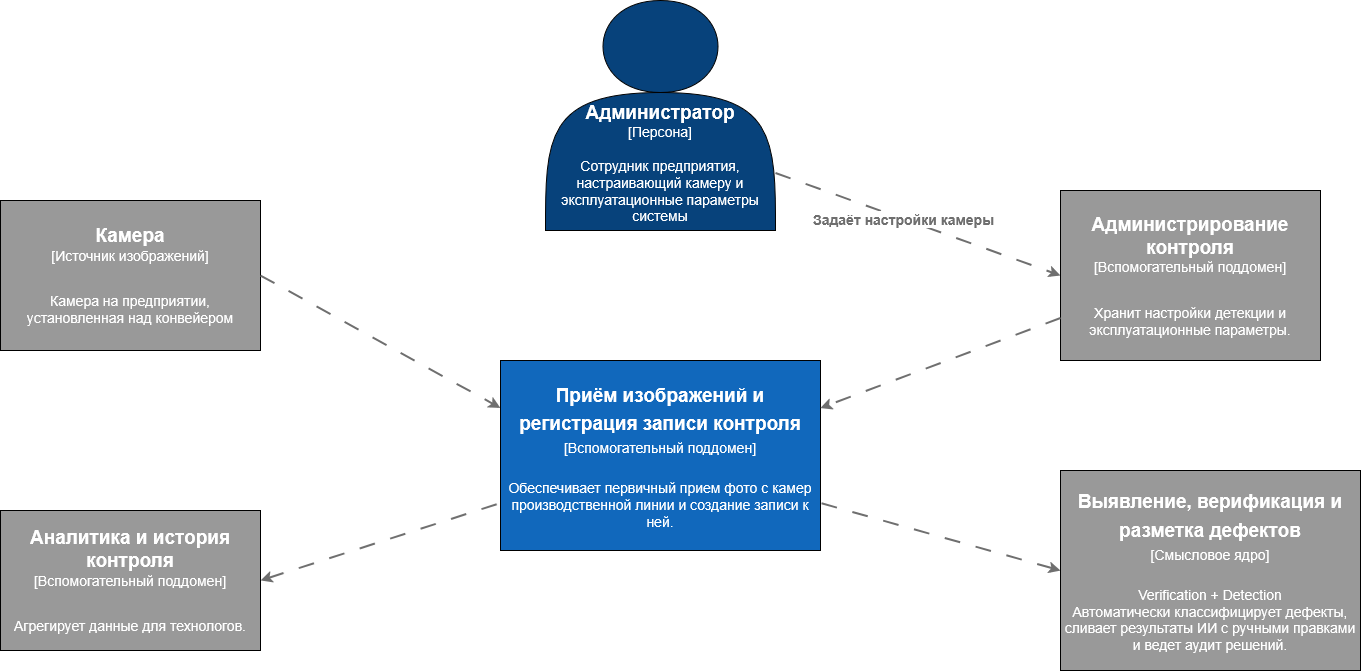

The diagram above was exported from draw.io. Its source (the exported page's mxGraphModel, read from the mxfile embedded in the PNG):
<mxGraphModel dx="1737" dy="905" grid="1" gridSize="10" guides="1" tooltips="1" connect="1" arrows="1" fold="1" page="1" pageScale="1" pageWidth="827" pageHeight="1169" math="0" shadow="0">
  <root>
    <mxCell id="0" />
    <mxCell id="1" parent="0" />
    <mxCell id="Ov3e9X0QHBU6LZGnklV3-125" parent="1" style="rounded=0;whiteSpace=wrap;html=1;fillColor=light-dark(#1168BC,#1168BC);" value="&lt;div&gt;&lt;font style=&quot;font-size: 19px;&quot; face=&quot;Helvetica&quot;&gt;&lt;span style=&quot;line-height: 150%;&quot;&gt;&lt;span style=&quot;color: rgb(255, 255, 255);&quot;&gt;&lt;b&gt;Приём изображений и регистрация записи контроля&lt;/b&gt;&lt;/span&gt;&lt;/span&gt;&lt;/font&gt;&lt;/div&gt;&lt;div&gt;&lt;font style=&quot;font-size: 14px;&quot; face=&quot;Helvetica&quot;&gt;&lt;span style=&quot;line-height: 150%;&quot;&gt;&lt;span style=&quot;color: rgb(255, 255, 255);&quot;&gt;[Вспомогательный поддомен]&lt;/span&gt;&lt;/span&gt;&lt;/font&gt;&lt;/div&gt;&lt;div&gt;&lt;font style=&quot;font-size: 14px;&quot; face=&quot;Helvetica&quot;&gt;&lt;span style=&quot;line-height: 150%;&quot;&gt;&lt;span style=&quot;color: rgb(255, 255, 255);&quot;&gt;&lt;br&gt;&lt;/span&gt;&lt;/span&gt;&lt;/font&gt;&lt;/div&gt;&lt;div&gt;&lt;span style=&quot;color: light-dark(rgb(255, 255, 255), rgb(255, 255, 255));&quot;&gt;&lt;font style=&quot;font-size: 14px;&quot;&gt;Обеспечивает первичный прием фото с камер производственной линии и создание записи к ней.&lt;/font&gt;&lt;/span&gt;&lt;/div&gt;" vertex="1">
      <mxGeometry height="190" width="320" x="640" y="530" as="geometry" />
    </mxCell>
    <mxCell id="Ov3e9X0QHBU6LZGnklV3-126" edge="1" parent="1" source="Ov3e9X0QHBU6LZGnklV3-128" style="rounded=0;orthogonalLoop=1;jettySize=auto;html=1;exitX=1;exitY=0.75;exitDx=0;exitDy=0;startSize=6;strokeWidth=2;dashed=1;dashPattern=8 8;strokeColor=#6F6F6F;entryX=0;entryY=0.5;entryDx=0;entryDy=0;" target="Ov3e9X0QHBU6LZGnklV3-132">
      <mxGeometry relative="1" as="geometry">
        <mxPoint x="1140" y="430" as="targetPoint" />
      </mxGeometry>
    </mxCell>
    <mxCell id="Ov3e9X0QHBU6LZGnklV3-127" connectable="0" parent="Ov3e9X0QHBU6LZGnklV3-126" style="edgeLabel;html=1;align=center;verticalAlign=middle;resizable=0;points=[];" value="&lt;font style=&quot;color: rgb(111, 111, 111); font-size: 14px;&quot;&gt;&lt;b&gt;Задаёт настройки камеры&lt;/b&gt;&lt;/font&gt;" vertex="1">
      <mxGeometry relative="1" x="-0.1059" as="geometry">
        <mxPoint as="offset" />
      </mxGeometry>
    </mxCell>
    <mxCell id="Ov3e9X0QHBU6LZGnklV3-128" parent="1" style="shape=actor;whiteSpace=wrap;html=1;fillColor=#07427B;" value="&lt;div&gt;&lt;span style=&quot;color: rgb(255, 255, 255);&quot;&gt;&lt;br&gt;&lt;/span&gt;&lt;/div&gt;&lt;div&gt;&lt;span style=&quot;color: rgba(0, 0, 0, 0);&quot;&gt;&lt;br&gt;&lt;/span&gt;&lt;/div&gt;&lt;div&gt;&lt;span style=&quot;color: rgba(0, 0, 0, 0);&quot;&gt;&lt;br&gt;&lt;/span&gt;&lt;/div&gt;&lt;div&gt;&lt;span style=&quot;color: rgba(0, 0, 0, 0);&quot;&gt;&lt;br&gt;&lt;/span&gt;&lt;/div&gt;&lt;div&gt;&lt;span style=&quot;color: rgba(0, 0, 0, 0);&quot;&gt;&lt;br&gt;&lt;/span&gt;&lt;/div&gt;&lt;div&gt;&lt;span style=&quot;color: rgb(255, 255, 255);&quot;&gt;&lt;font style=&quot;font-size: 19px;&quot;&gt;&lt;b&gt;&lt;br&gt;&lt;/b&gt;&lt;/font&gt;&lt;/span&gt;&lt;/div&gt;&lt;div&gt;&lt;span style=&quot;color: rgb(255, 255, 255);&quot;&gt;&lt;font style=&quot;font-size: 19px;&quot;&gt;&lt;b&gt;Администратор&lt;/b&gt;&lt;/font&gt;&lt;/span&gt;&lt;/div&gt;&lt;div&gt;&lt;font style=&quot;font-size: 14px;&quot;&gt;&lt;span style=&quot;color: rgb(255, 255, 255);&quot;&gt;[Персона]&lt;/span&gt;&lt;/font&gt;&lt;/div&gt;&lt;div&gt;&lt;font style=&quot;font-size: 14px;&quot;&gt;&lt;span style=&quot;color: rgb(255, 255, 255);&quot;&gt;&lt;br&gt;&lt;/span&gt;&lt;/font&gt;&lt;/div&gt;&lt;div&gt;&lt;font style=&quot;font-size: 14px;&quot;&gt;&lt;span style=&quot;color: rgb(255, 255, 255);&quot;&gt;Сотрудник предприятия, настраивающий камеру и эксплуатационные параметры системы&lt;/span&gt;&lt;/font&gt;&lt;/div&gt;" vertex="1">
      <mxGeometry height="230" width="230" x="685" y="170" as="geometry" />
    </mxCell>
    <mxCell id="Ov3e9X0QHBU6LZGnklV3-129" parent="1" style="rounded=0;whiteSpace=wrap;html=1;fillColor=light-dark(#999999,#1168BC);" value="&lt;div&gt;&lt;font style=&quot;font-size: 19px;&quot; face=&quot;Helvetica&quot;&gt;&lt;span style=&quot;line-height: 150%;&quot;&gt;&lt;span style=&quot;color: rgb(255, 255, 255);&quot;&gt;&lt;b&gt;Выявление, верификация и разметка дефектов&lt;/b&gt;&lt;/span&gt;&lt;/span&gt;&lt;/font&gt;&lt;/div&gt;&lt;div&gt;&lt;font style=&quot;font-size: 14px;&quot; face=&quot;Helvetica&quot;&gt;&lt;span style=&quot;line-height: 150%;&quot;&gt;&lt;span style=&quot;color: rgb(255, 255, 255);&quot;&gt;[Смысловое ядро]&lt;/span&gt;&lt;/span&gt;&lt;/font&gt;&lt;/div&gt;&lt;div&gt;&lt;font style=&quot;font-size: 14px;&quot; face=&quot;Helvetica&quot;&gt;&lt;span style=&quot;line-height: 150%;&quot;&gt;&lt;span style=&quot;color: rgb(255, 255, 255);&quot;&gt;&lt;br&gt;&lt;/span&gt;&lt;/span&gt;&lt;/font&gt;&lt;/div&gt;&lt;div&gt;&lt;font style=&quot;color: rgb(255, 255, 255); font-size: 14px;&quot; face=&quot;Helvetica&quot;&gt;Verification + Detection&lt;/font&gt;&lt;/div&gt;&lt;div&gt;&lt;font style=&quot;color: rgb(255, 255, 255); font-size: 14px;&quot; face=&quot;Helvetica&quot;&gt;Автоматически классифицирует дефекты, сливает результаты ИИ с ручными правками и ведет аудит решений.&lt;/font&gt;&lt;/div&gt;" vertex="1">
      <mxGeometry height="200" width="300" x="1200" y="640" as="geometry" />
    </mxCell>
    <mxCell id="Ov3e9X0QHBU6LZGnklV3-130" parent="1" style="rounded=0;whiteSpace=wrap;html=1;fillColor=light-dark(#999999,#1168BC);" value="&lt;div&gt;&lt;font style=&quot;color: rgb(255, 255, 255); font-size: 19px;&quot;&gt;&lt;span style=&quot;color: rgb(255, 255, 255);&quot;&gt;&lt;b&gt;Аналитика и история контроля&lt;/b&gt;&lt;/span&gt;&lt;/font&gt;&lt;/div&gt;&lt;div&gt;&lt;font style=&quot;font-size: 14px;&quot;&gt;&lt;span style=&quot;color: rgb(255, 255, 255);&quot;&gt;&lt;font&gt;[Вспомогательный поддомен]&lt;/font&gt;&lt;/span&gt;&lt;/font&gt;&lt;/div&gt;&lt;div&gt;&lt;br&gt;&lt;/div&gt;&lt;div&gt;&lt;br&gt;&lt;/div&gt;&lt;div&gt;&lt;span style=&quot;color: light-dark(rgb(255, 255, 255), rgb(255, 255, 255));&quot;&gt;&lt;font style=&quot;font-size: 14px;&quot;&gt;Агрегирует данные для технологов.&lt;/font&gt;&lt;/span&gt;&lt;/div&gt;" vertex="1">
      <mxGeometry height="140" width="260" x="140" y="680" as="geometry" />
    </mxCell>
    <mxCell id="Ov3e9X0QHBU6LZGnklV3-131" parent="1" style="rounded=0;whiteSpace=wrap;html=1;fillColor=light-dark(#999999,#1168BC);" value="&lt;div&gt;&lt;font style=&quot;color: rgb(255, 255, 255); font-size: 19px;&quot;&gt;&lt;span style=&quot;color: rgb(255, 255, 255);&quot;&gt;&lt;b&gt;Камера&lt;/b&gt;&lt;/span&gt;&lt;/font&gt;&lt;/div&gt;&lt;div&gt;&lt;font style=&quot;font-size: 14px;&quot;&gt;&lt;span style=&quot;color: rgb(255, 255, 255);&quot;&gt;&lt;font&gt;[Источник изображений]&lt;/font&gt;&lt;/span&gt;&lt;/font&gt;&lt;/div&gt;&lt;div&gt;&lt;br&gt;&lt;/div&gt;&lt;div&gt;&lt;br&gt;&lt;/div&gt;&lt;div&gt;&lt;span style=&quot;color: light-dark(rgb(255, 255, 255), rgb(255, 255, 255));&quot;&gt;&lt;font style=&quot;font-size: 14px;&quot;&gt;Камера на предприятии, установленная над конвейером&lt;/font&gt;&lt;/span&gt;&lt;/div&gt;" vertex="1">
      <mxGeometry height="150" width="260" x="140" y="370" as="geometry" />
    </mxCell>
    <mxCell id="Ov3e9X0QHBU6LZGnklV3-132" parent="1" style="rounded=0;whiteSpace=wrap;html=1;fillColor=light-dark(#999999,#1168BC);" value="&lt;div&gt;&lt;font style=&quot;color: rgb(255, 255, 255); font-size: 19px;&quot;&gt;&lt;span style=&quot;color: rgb(255, 255, 255);&quot;&gt;&lt;b&gt;Администрирование контроля&lt;/b&gt;&lt;/span&gt;&lt;/font&gt;&lt;/div&gt;&lt;div&gt;&lt;font style=&quot;font-size: 14px;&quot;&gt;&lt;span style=&quot;color: rgb(255, 255, 255);&quot;&gt;&lt;font&gt;[Вспомогательный поддомен]&lt;/font&gt;&lt;/span&gt;&lt;/font&gt;&lt;/div&gt;&lt;div&gt;&lt;br&gt;&lt;/div&gt;&lt;div&gt;&lt;br&gt;&lt;/div&gt;&lt;div&gt;&lt;span style=&quot;color: light-dark(rgb(255, 255, 255), rgb(255, 255, 255));&quot;&gt;&lt;font style=&quot;font-size: 14px;&quot;&gt;Хранит настройки детекции и эксплуатационные параметры.&lt;/font&gt;&lt;/span&gt;&lt;/div&gt;" vertex="1">
      <mxGeometry height="170" width="260" x="1200" y="360" as="geometry" />
    </mxCell>
    <mxCell id="Ov3e9X0QHBU6LZGnklV3-133" edge="1" parent="1" source="Ov3e9X0QHBU6LZGnklV3-129" style="rounded=0;orthogonalLoop=1;jettySize=auto;html=1;exitX=0;exitY=0.5;exitDx=0;exitDy=0;entryX=1;entryY=0.75;entryDx=0;entryDy=0;startSize=6;strokeWidth=2;dashed=1;dashPattern=8 8;strokeColor=#6F6F6F;endArrow=none;endFill=0;startArrow=classic;startFill=1;" target="Ov3e9X0QHBU6LZGnklV3-125">
      <mxGeometry relative="1" as="geometry">
        <mxPoint x="1070" y="590" as="sourcePoint" />
        <mxPoint x="1070" y="760" as="targetPoint" />
      </mxGeometry>
    </mxCell>
    <mxCell id="Ov3e9X0QHBU6LZGnklV3-135" edge="1" parent="1" source="Ov3e9X0QHBU6LZGnklV3-130" style="rounded=0;orthogonalLoop=1;jettySize=auto;html=1;entryX=0;entryY=0.75;entryDx=0;entryDy=0;startSize=6;strokeWidth=2;dashed=1;dashPattern=8 8;strokeColor=#6F6F6F;exitX=1;exitY=0.5;exitDx=0;exitDy=0;endArrow=none;endFill=0;startArrow=classic;startFill=1;" target="Ov3e9X0QHBU6LZGnklV3-125">
      <mxGeometry relative="1" as="geometry">
        <mxPoint x="420" y="770" as="sourcePoint" />
        <mxPoint x="330" y="890" as="targetPoint" />
      </mxGeometry>
    </mxCell>
    <mxCell id="Ov3e9X0QHBU6LZGnklV3-137" edge="1" parent="1" source="Ov3e9X0QHBU6LZGnklV3-131" style="rounded=0;orthogonalLoop=1;jettySize=auto;html=1;exitX=1;exitY=0.5;exitDx=0;exitDy=0;entryX=0;entryY=0.25;entryDx=0;entryDy=0;startSize=6;strokeWidth=2;dashed=1;dashPattern=8 8;strokeColor=#6F6F6F;" target="Ov3e9X0QHBU6LZGnklV3-125">
      <mxGeometry relative="1" as="geometry">
        <mxPoint x="610" y="782" as="sourcePoint" />
        <mxPoint x="870" y="690" as="targetPoint" />
      </mxGeometry>
    </mxCell>
    <mxCell id="Ov3e9X0QHBU6LZGnklV3-139" edge="1" parent="1" source="Ov3e9X0QHBU6LZGnklV3-132" style="rounded=0;orthogonalLoop=1;jettySize=auto;html=1;exitX=0;exitY=0.75;exitDx=0;exitDy=0;startSize=6;strokeWidth=2;dashed=1;dashPattern=8 8;strokeColor=#6F6F6F;entryX=1;entryY=0.25;entryDx=0;entryDy=0;fontStyle=1" target="Ov3e9X0QHBU6LZGnklV3-125">
      <mxGeometry relative="1" as="geometry">
        <mxPoint x="1120" y="430" as="sourcePoint" />
        <mxPoint x="1405" y="532" as="targetPoint" />
      </mxGeometry>
    </mxCell>
  </root>
</mxGraphModel>